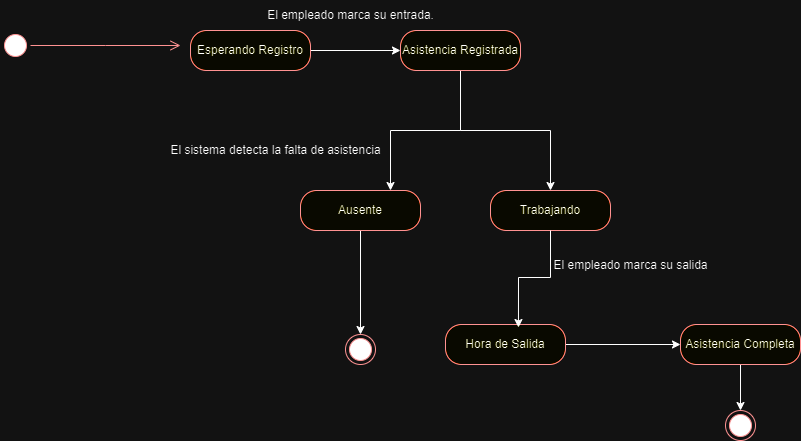

The diagram above was exported from draw.io. Its source (the exported page's mxGraphModel, read from the mxfile embedded in the PNG):
<mxGraphModel dx="880" dy="472" grid="1" gridSize="10" guides="1" tooltips="1" connect="1" arrows="1" fold="1" page="1" pageScale="1" pageWidth="1169" pageHeight="827" math="0" shadow="0">
  <root>
    <mxCell id="0" />
    <mxCell id="1" parent="0" />
    <mxCell id="AAuesN6mjY0DV4OdhdK7-1" value="" style="ellipse;html=1;shape=startState;fillColor=#000000;strokeColor=#ff0000;" vertex="1" parent="1">
      <mxGeometry x="140" y="80" width="30" height="30" as="geometry" />
    </mxCell>
    <mxCell id="AAuesN6mjY0DV4OdhdK7-2" value="" style="edgeStyle=orthogonalEdgeStyle;html=1;verticalAlign=bottom;endArrow=open;endSize=8;strokeColor=#ff0000;rounded=0;" edge="1" source="AAuesN6mjY0DV4OdhdK7-1" parent="1">
      <mxGeometry relative="1" as="geometry">
        <mxPoint x="320" y="95" as="targetPoint" />
      </mxGeometry>
    </mxCell>
    <mxCell id="AAuesN6mjY0DV4OdhdK7-6" value="" style="edgeStyle=orthogonalEdgeStyle;rounded=0;orthogonalLoop=1;jettySize=auto;html=1;" edge="1" parent="1" source="AAuesN6mjY0DV4OdhdK7-3" target="AAuesN6mjY0DV4OdhdK7-5">
      <mxGeometry relative="1" as="geometry" />
    </mxCell>
    <mxCell id="AAuesN6mjY0DV4OdhdK7-3" value="Esperando Registro" style="rounded=1;whiteSpace=wrap;html=1;arcSize=40;fontColor=#000000;fillColor=#ffffc0;strokeColor=#ff0000;" vertex="1" parent="1">
      <mxGeometry x="330" y="80" width="120" height="40" as="geometry" />
    </mxCell>
    <mxCell id="AAuesN6mjY0DV4OdhdK7-17" style="edgeStyle=orthogonalEdgeStyle;rounded=0;orthogonalLoop=1;jettySize=auto;html=1;entryX=0.75;entryY=0;entryDx=0;entryDy=0;" edge="1" parent="1" source="AAuesN6mjY0DV4OdhdK7-5" target="AAuesN6mjY0DV4OdhdK7-7">
      <mxGeometry relative="1" as="geometry" />
    </mxCell>
    <mxCell id="AAuesN6mjY0DV4OdhdK7-18" style="edgeStyle=orthogonalEdgeStyle;rounded=0;orthogonalLoop=1;jettySize=auto;html=1;entryX=0.5;entryY=0;entryDx=0;entryDy=0;" edge="1" parent="1" source="AAuesN6mjY0DV4OdhdK7-5" target="AAuesN6mjY0DV4OdhdK7-9">
      <mxGeometry relative="1" as="geometry" />
    </mxCell>
    <mxCell id="AAuesN6mjY0DV4OdhdK7-5" value="Asistencia Registrada" style="rounded=1;whiteSpace=wrap;html=1;arcSize=40;fontColor=#000000;fillColor=#ffffc0;strokeColor=#ff0000;" vertex="1" parent="1">
      <mxGeometry x="540" y="80" width="120" height="40" as="geometry" />
    </mxCell>
    <mxCell id="AAuesN6mjY0DV4OdhdK7-21" value="" style="edgeStyle=orthogonalEdgeStyle;rounded=0;orthogonalLoop=1;jettySize=auto;html=1;" edge="1" parent="1" source="AAuesN6mjY0DV4OdhdK7-7" target="AAuesN6mjY0DV4OdhdK7-20">
      <mxGeometry relative="1" as="geometry" />
    </mxCell>
    <mxCell id="AAuesN6mjY0DV4OdhdK7-7" value="Ausente" style="rounded=1;whiteSpace=wrap;html=1;arcSize=40;fontColor=#000000;fillColor=#ffffc0;strokeColor=#ff0000;" vertex="1" parent="1">
      <mxGeometry x="440" y="240" width="120" height="40" as="geometry" />
    </mxCell>
    <mxCell id="AAuesN6mjY0DV4OdhdK7-9" value="Trabajando" style="rounded=1;whiteSpace=wrap;html=1;arcSize=40;fontColor=#000000;fillColor=#ffffc0;strokeColor=#ff0000;" vertex="1" parent="1">
      <mxGeometry x="630" y="240" width="120" height="40" as="geometry" />
    </mxCell>
    <mxCell id="AAuesN6mjY0DV4OdhdK7-19" style="edgeStyle=orthogonalEdgeStyle;rounded=0;orthogonalLoop=1;jettySize=auto;html=1;entryX=0;entryY=0.5;entryDx=0;entryDy=0;" edge="1" parent="1" source="AAuesN6mjY0DV4OdhdK7-10" target="AAuesN6mjY0DV4OdhdK7-12">
      <mxGeometry relative="1" as="geometry" />
    </mxCell>
    <mxCell id="AAuesN6mjY0DV4OdhdK7-10" value="&lt;span style=&quot;color: rgba(0, 0, 0, 0); font-family: monospace; font-size: 0px; text-align: start; text-wrap: nowrap;&quot;&gt;%3CmxGraphModel%3E%3Croot%3E%3CmxCell%20id%3D%220%22%2F%3E%3CmxCell%20id%3D%221%22%20parent%3D%220%22%2F%3E%3CmxCell%20id%3D%222%22%20value%3D%22Ausente%22%20style%3D%22rounded%3D1%3BwhiteSpace%3Dwrap%3Bhtml%3D1%3BarcSize%3D40%3BfontColor%3D%23000000%3BfillColor%3D%23ffffc0%3BstrokeColor%3D%23ff0000%3B%22%20vertex%3D%221%22%20parent%3D%221%22%3E%3CmxGeometry%20x%3D%22210%22%20y%3D%22230%22%20width%3D%22120%22%20height%3D%2240%22%20as%3D%22geometry%22%2F%3E%3C%2FmxCell%3E%3C%2Froot%3E%3C%2FmxGraphModel%3E&lt;/span&gt;Hora de Salida" style="rounded=1;whiteSpace=wrap;html=1;arcSize=40;fontColor=#000000;fillColor=#ffffc0;strokeColor=#ff0000;" vertex="1" parent="1">
      <mxGeometry x="585" y="374" width="120" height="40" as="geometry" />
    </mxCell>
    <mxCell id="AAuesN6mjY0DV4OdhdK7-25" value="" style="edgeStyle=orthogonalEdgeStyle;rounded=0;orthogonalLoop=1;jettySize=auto;html=1;" edge="1" parent="1" source="AAuesN6mjY0DV4OdhdK7-12" target="AAuesN6mjY0DV4OdhdK7-24">
      <mxGeometry relative="1" as="geometry" />
    </mxCell>
    <mxCell id="AAuesN6mjY0DV4OdhdK7-12" value="&lt;span style=&quot;text-wrap: nowrap;&quot;&gt;Asistencia Completa&lt;/span&gt;" style="rounded=1;whiteSpace=wrap;html=1;arcSize=40;fontColor=#000000;fillColor=#ffffc0;strokeColor=#ff0000;" vertex="1" parent="1">
      <mxGeometry x="820" y="374" width="120" height="40" as="geometry" />
    </mxCell>
    <mxCell id="AAuesN6mjY0DV4OdhdK7-16" style="edgeStyle=orthogonalEdgeStyle;rounded=0;orthogonalLoop=1;jettySize=auto;html=1;entryX=0.608;entryY=0.075;entryDx=0;entryDy=0;entryPerimeter=0;" edge="1" parent="1" source="AAuesN6mjY0DV4OdhdK7-9" target="AAuesN6mjY0DV4OdhdK7-10">
      <mxGeometry relative="1" as="geometry" />
    </mxCell>
    <mxCell id="AAuesN6mjY0DV4OdhdK7-20" value="" style="ellipse;html=1;shape=endState;fillColor=#000000;strokeColor=#ff0000;" vertex="1" parent="1">
      <mxGeometry x="485" y="384" width="30" height="30" as="geometry" />
    </mxCell>
    <mxCell id="AAuesN6mjY0DV4OdhdK7-24" value="" style="ellipse;html=1;shape=endState;fillColor=#000000;strokeColor=#ff0000;" vertex="1" parent="1">
      <mxGeometry x="865" y="460" width="30" height="30" as="geometry" />
    </mxCell>
    <mxCell id="AAuesN6mjY0DV4OdhdK7-26" value="El empleado marca su entrada." style="text;html=1;align=center;verticalAlign=middle;resizable=0;points=[];autosize=1;strokeColor=none;fillColor=none;" vertex="1" parent="1">
      <mxGeometry x="395" y="50" width="190" height="30" as="geometry" />
    </mxCell>
    <mxCell id="AAuesN6mjY0DV4OdhdK7-27" value="El sistema detecta la falta de asistencia" style="text;html=1;align=center;verticalAlign=middle;resizable=0;points=[];autosize=1;strokeColor=none;fillColor=none;" vertex="1" parent="1">
      <mxGeometry x="300" y="185" width="230" height="30" as="geometry" />
    </mxCell>
    <mxCell id="AAuesN6mjY0DV4OdhdK7-31" value="El empleado marca su salida" style="text;html=1;align=center;verticalAlign=middle;resizable=0;points=[];autosize=1;strokeColor=none;fillColor=none;" vertex="1" parent="1">
      <mxGeometry x="680" y="300" width="180" height="30" as="geometry" />
    </mxCell>
  </root>
</mxGraphModel>